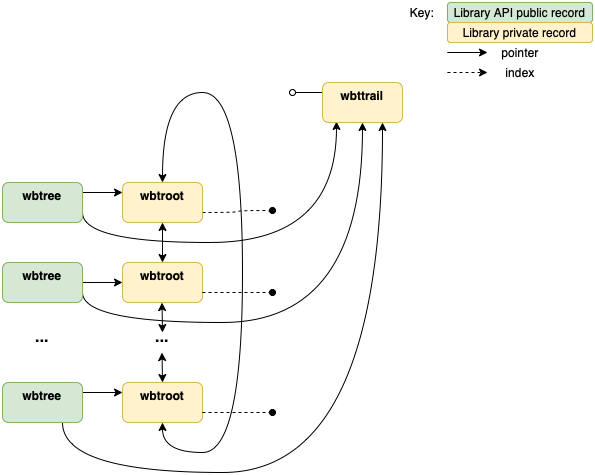

The diagram above was exported from draw.io. Its source (the exported page's mxGraphModel, read from the mxfile embedded in the PNG):
<mxGraphModel dx="1186" dy="771" grid="1" gridSize="10" guides="1" tooltips="1" connect="1" arrows="1" fold="1" page="1" pageScale="1" pageWidth="827" pageHeight="1169" math="0" shadow="0">
  <root>
    <mxCell id="0" />
    <mxCell id="1" parent="0" />
    <mxCell id="DNcv2_dHgh1PqKMeCPZU-19" style="edgeStyle=orthogonalEdgeStyle;curved=1;rounded=0;orthogonalLoop=1;jettySize=auto;html=1;startArrow=classic;startFill=1;exitX=0.5;exitY=1;exitDx=0;exitDy=0;entryX=0.5;entryY=0;entryDx=0;entryDy=0;" parent="1" source="DNcv2_dHgh1PqKMeCPZU-14" target="DNcv2_dHgh1PqKMeCPZU-15" edge="1">
      <mxGeometry relative="1" as="geometry">
        <mxPoint x="390" y="330" as="targetPoint" />
      </mxGeometry>
    </mxCell>
    <mxCell id="DNcv2_dHgh1PqKMeCPZU-27" style="edgeStyle=orthogonalEdgeStyle;curved=1;rounded=0;orthogonalLoop=1;jettySize=auto;html=1;entryX=0.175;entryY=0.975;entryDx=0;entryDy=0;entryPerimeter=0;fontSize=16;startArrow=none;startFill=0;exitX=1;exitY=0.75;exitDx=0;exitDy=0;" parent="1" source="DNcv2_dHgh1PqKMeCPZU-31" target="DNcv2_dHgh1PqKMeCPZU-24" edge="1">
      <mxGeometry relative="1" as="geometry">
        <Array as="points">
          <mxPoint x="240" y="320" />
          <mxPoint x="494" y="320" />
        </Array>
      </mxGeometry>
    </mxCell>
    <mxCell id="DNcv2_dHgh1PqKMeCPZU-38" style="edgeStyle=orthogonalEdgeStyle;curved=1;rounded=0;orthogonalLoop=1;jettySize=auto;html=1;fontSize=12;startArrow=none;startFill=0;exitX=1;exitY=0.75;exitDx=0;exitDy=0;dashed=1;endArrow=oval;endFill=1;" parent="1" source="DNcv2_dHgh1PqKMeCPZU-14" edge="1">
      <mxGeometry relative="1" as="geometry">
        <mxPoint x="430" y="288" as="targetPoint" />
      </mxGeometry>
    </mxCell>
    <mxCell id="DNcv2_dHgh1PqKMeCPZU-14" value="&lt;b&gt;wbtroot&lt;/b&gt;" style="rounded=1;whiteSpace=wrap;html=1;shadow=0;glass=0;sketch=0;verticalAlign=top;fillColor=#fff2cc;strokeColor=#d6b656;" parent="1" vertex="1">
      <mxGeometry x="280" y="260" width="80" height="40" as="geometry" />
    </mxCell>
    <mxCell id="DNcv2_dHgh1PqKMeCPZU-28" style="edgeStyle=orthogonalEdgeStyle;curved=1;rounded=0;orthogonalLoop=1;jettySize=auto;html=1;entryX=0.5;entryY=1;entryDx=0;entryDy=0;fontSize=16;startArrow=none;startFill=0;exitX=1;exitY=0.75;exitDx=0;exitDy=0;" parent="1" source="DNcv2_dHgh1PqKMeCPZU-30" target="DNcv2_dHgh1PqKMeCPZU-24" edge="1">
      <mxGeometry relative="1" as="geometry">
        <Array as="points">
          <mxPoint x="240" y="400" />
          <mxPoint x="520" y="400" />
        </Array>
      </mxGeometry>
    </mxCell>
    <mxCell id="DNcv2_dHgh1PqKMeCPZU-15" value="&lt;b&gt;wbtroot&lt;/b&gt;" style="rounded=1;whiteSpace=wrap;html=1;shadow=0;glass=0;sketch=0;verticalAlign=top;fillColor=#fff2cc;strokeColor=#d6b656;" parent="1" vertex="1">
      <mxGeometry x="280" y="340" width="80" height="40" as="geometry" />
    </mxCell>
    <mxCell id="DNcv2_dHgh1PqKMeCPZU-17" style="edgeStyle=orthogonalEdgeStyle;curved=1;rounded=0;orthogonalLoop=1;jettySize=auto;html=1;entryX=0.5;entryY=0;entryDx=0;entryDy=0;startArrow=classic;startFill=1;exitX=0.5;exitY=1;exitDx=0;exitDy=0;" parent="1" source="DNcv2_dHgh1PqKMeCPZU-16" target="DNcv2_dHgh1PqKMeCPZU-14" edge="1">
      <mxGeometry relative="1" as="geometry">
        <mxPoint x="320" y="490" as="sourcePoint" />
        <Array as="points">
          <mxPoint x="320" y="530" />
          <mxPoint x="400" y="530" />
          <mxPoint x="400" y="170" />
          <mxPoint x="320" y="170" />
        </Array>
        <mxPoint x="160" y="190" as="targetPoint" />
      </mxGeometry>
    </mxCell>
    <mxCell id="DNcv2_dHgh1PqKMeCPZU-29" style="edgeStyle=orthogonalEdgeStyle;curved=1;rounded=0;orthogonalLoop=1;jettySize=auto;html=1;entryX=0.75;entryY=1;entryDx=0;entryDy=0;fontSize=16;startArrow=none;startFill=0;exitX=0.75;exitY=1;exitDx=0;exitDy=0;" parent="1" source="DNcv2_dHgh1PqKMeCPZU-32" target="DNcv2_dHgh1PqKMeCPZU-24" edge="1">
      <mxGeometry relative="1" as="geometry">
        <Array as="points">
          <mxPoint x="220" y="550" />
          <mxPoint x="540" y="550" />
        </Array>
      </mxGeometry>
    </mxCell>
    <mxCell id="DNcv2_dHgh1PqKMeCPZU-16" value="&lt;b&gt;wbtroot&lt;/b&gt;" style="rounded=1;whiteSpace=wrap;html=1;shadow=0;glass=0;sketch=0;verticalAlign=top;fillColor=#fff2cc;strokeColor=#d6b656;" parent="1" vertex="1">
      <mxGeometry x="280" y="460" width="80" height="40" as="geometry" />
    </mxCell>
    <mxCell id="DNcv2_dHgh1PqKMeCPZU-20" style="edgeStyle=orthogonalEdgeStyle;curved=1;rounded=0;orthogonalLoop=1;jettySize=auto;html=1;startArrow=classic;startFill=1;exitX=0.5;exitY=1;exitDx=0;exitDy=0;" parent="1" edge="1">
      <mxGeometry relative="1" as="geometry">
        <mxPoint x="320" y="410" as="targetPoint" />
        <mxPoint x="319.5" y="380" as="sourcePoint" />
      </mxGeometry>
    </mxCell>
    <mxCell id="DNcv2_dHgh1PqKMeCPZU-22" style="edgeStyle=orthogonalEdgeStyle;curved=1;rounded=0;orthogonalLoop=1;jettySize=auto;html=1;startArrow=classic;startFill=1;exitX=0.5;exitY=1;exitDx=0;exitDy=0;" parent="1" edge="1">
      <mxGeometry relative="1" as="geometry">
        <mxPoint x="320" y="460" as="targetPoint" />
        <mxPoint x="319.5" y="430" as="sourcePoint" />
      </mxGeometry>
    </mxCell>
    <mxCell id="DNcv2_dHgh1PqKMeCPZU-23" value="&lt;b&gt;&lt;font style=&quot;font-size: 16px&quot;&gt;...&lt;/font&gt;&lt;/b&gt;" style="text;html=1;strokeColor=none;fillColor=none;align=center;verticalAlign=middle;whiteSpace=wrap;rounded=0;shadow=0;glass=0;sketch=0;" parent="1" vertex="1">
      <mxGeometry x="290" y="400" width="60" height="30" as="geometry" />
    </mxCell>
    <mxCell id="DNcv2_dHgh1PqKMeCPZU-25" style="edgeStyle=orthogonalEdgeStyle;curved=1;rounded=0;orthogonalLoop=1;jettySize=auto;html=1;fontSize=16;startArrow=none;startFill=0;exitX=0;exitY=0.25;exitDx=0;exitDy=0;endArrow=oval;endFill=0;" parent="1" source="DNcv2_dHgh1PqKMeCPZU-24" edge="1">
      <mxGeometry relative="1" as="geometry">
        <mxPoint x="450" y="170" as="targetPoint" />
      </mxGeometry>
    </mxCell>
    <mxCell id="DNcv2_dHgh1PqKMeCPZU-24" value="&lt;b&gt;wbttrail&lt;/b&gt;" style="rounded=1;whiteSpace=wrap;html=1;shadow=0;glass=0;sketch=0;verticalAlign=top;fillColor=#fff2cc;strokeColor=#d6b656;" parent="1" vertex="1">
      <mxGeometry x="480" y="160" width="80" height="40" as="geometry" />
    </mxCell>
    <mxCell id="DNcv2_dHgh1PqKMeCPZU-34" value="" style="edgeStyle=orthogonalEdgeStyle;curved=1;rounded=0;orthogonalLoop=1;jettySize=auto;html=1;fontSize=16;startArrow=none;startFill=0;exitX=1;exitY=0.5;exitDx=0;exitDy=0;" parent="1" source="DNcv2_dHgh1PqKMeCPZU-30" edge="1">
      <mxGeometry relative="1" as="geometry">
        <mxPoint x="280" y="360" as="targetPoint" />
      </mxGeometry>
    </mxCell>
    <mxCell id="DNcv2_dHgh1PqKMeCPZU-30" value="&lt;b&gt;wbtree&lt;/b&gt;" style="rounded=1;whiteSpace=wrap;html=1;shadow=0;glass=0;sketch=0;verticalAlign=top;fillColor=#d5e8d4;strokeColor=#82b366;" parent="1" vertex="1">
      <mxGeometry x="160" y="340" width="80" height="40" as="geometry" />
    </mxCell>
    <mxCell id="DNcv2_dHgh1PqKMeCPZU-33" value="" style="edgeStyle=orthogonalEdgeStyle;curved=1;rounded=0;orthogonalLoop=1;jettySize=auto;html=1;fontSize=16;startArrow=none;startFill=0;exitX=1;exitY=0.25;exitDx=0;exitDy=0;" parent="1" source="DNcv2_dHgh1PqKMeCPZU-31" edge="1">
      <mxGeometry relative="1" as="geometry">
        <mxPoint x="280" y="270" as="targetPoint" />
      </mxGeometry>
    </mxCell>
    <mxCell id="DNcv2_dHgh1PqKMeCPZU-31" value="&lt;b&gt;wbtree&lt;/b&gt;" style="rounded=1;whiteSpace=wrap;html=1;shadow=0;glass=0;sketch=0;verticalAlign=top;fillColor=#d5e8d4;strokeColor=#82b366;" parent="1" vertex="1">
      <mxGeometry x="160" y="260" width="80" height="40" as="geometry" />
    </mxCell>
    <mxCell id="DNcv2_dHgh1PqKMeCPZU-35" value="" style="edgeStyle=orthogonalEdgeStyle;curved=1;rounded=0;orthogonalLoop=1;jettySize=auto;html=1;fontSize=16;startArrow=none;startFill=0;exitX=1;exitY=0.25;exitDx=0;exitDy=0;" parent="1" source="DNcv2_dHgh1PqKMeCPZU-32" edge="1">
      <mxGeometry relative="1" as="geometry">
        <mxPoint x="280" y="470" as="targetPoint" />
      </mxGeometry>
    </mxCell>
    <mxCell id="DNcv2_dHgh1PqKMeCPZU-32" value="&lt;b&gt;wbtree&lt;/b&gt;" style="rounded=1;whiteSpace=wrap;html=1;shadow=0;glass=0;sketch=0;verticalAlign=top;fillColor=#d5e8d4;strokeColor=#82b366;" parent="1" vertex="1">
      <mxGeometry x="160" y="460" width="80" height="40" as="geometry" />
    </mxCell>
    <mxCell id="DNcv2_dHgh1PqKMeCPZU-36" value="&lt;b&gt;&lt;font style=&quot;font-size: 16px&quot;&gt;...&lt;/font&gt;&lt;/b&gt;" style="text;html=1;strokeColor=none;fillColor=none;align=center;verticalAlign=middle;whiteSpace=wrap;rounded=0;shadow=0;glass=0;sketch=0;" parent="1" vertex="1">
      <mxGeometry x="170" y="400" width="60" height="30" as="geometry" />
    </mxCell>
    <mxCell id="DNcv2_dHgh1PqKMeCPZU-40" style="edgeStyle=orthogonalEdgeStyle;curved=1;rounded=0;orthogonalLoop=1;jettySize=auto;html=1;fontSize=12;startArrow=none;startFill=0;exitX=1;exitY=0.75;exitDx=0;exitDy=0;dashed=1;endArrow=oval;endFill=1;" parent="1" source="DNcv2_dHgh1PqKMeCPZU-15" edge="1">
      <mxGeometry relative="1" as="geometry">
        <mxPoint x="370" y="300" as="sourcePoint" />
        <mxPoint x="430" y="370" as="targetPoint" />
      </mxGeometry>
    </mxCell>
    <mxCell id="DNcv2_dHgh1PqKMeCPZU-41" style="edgeStyle=orthogonalEdgeStyle;curved=1;rounded=0;orthogonalLoop=1;jettySize=auto;html=1;fontSize=12;startArrow=none;startFill=0;exitX=1;exitY=0.75;exitDx=0;exitDy=0;dashed=1;endArrow=oval;endFill=1;" parent="1" source="DNcv2_dHgh1PqKMeCPZU-16" edge="1">
      <mxGeometry relative="1" as="geometry">
        <mxPoint x="370" y="380" as="sourcePoint" />
        <mxPoint x="430" y="490" as="targetPoint" />
      </mxGeometry>
    </mxCell>
    <mxCell id="DNcv2_dHgh1PqKMeCPZU-43" value="Library API public record" style="rounded=1;whiteSpace=wrap;html=1;shadow=0;glass=0;sketch=0;fontSize=12;fillColor=#d5e8d4;strokeColor=#82b366;" parent="1" vertex="1">
      <mxGeometry x="605" y="80" width="145" height="20" as="geometry" />
    </mxCell>
    <mxCell id="DNcv2_dHgh1PqKMeCPZU-44" value="Library private record" style="rounded=1;whiteSpace=wrap;html=1;shadow=0;glass=0;sketch=0;fontSize=12;fillColor=#fff2cc;strokeColor=#d6b656;" parent="1" vertex="1">
      <mxGeometry x="605" y="100" width="145" height="20" as="geometry" />
    </mxCell>
    <mxCell id="DNcv2_dHgh1PqKMeCPZU-45" value="" style="edgeStyle=orthogonalEdgeStyle;curved=1;rounded=0;orthogonalLoop=1;jettySize=auto;html=1;fontSize=16;startArrow=none;startFill=0;exitX=1;exitY=0.5;exitDx=0;exitDy=0;" parent="1" edge="1">
      <mxGeometry relative="1" as="geometry">
        <mxPoint x="605" y="130" as="sourcePoint" />
        <mxPoint x="645" y="130" as="targetPoint" />
      </mxGeometry>
    </mxCell>
    <mxCell id="DNcv2_dHgh1PqKMeCPZU-46" value="" style="edgeStyle=orthogonalEdgeStyle;curved=1;rounded=0;orthogonalLoop=1;jettySize=auto;html=1;fontSize=16;startArrow=none;startFill=0;exitX=1;exitY=0.5;exitDx=0;exitDy=0;dashed=1;" parent="1" edge="1">
      <mxGeometry relative="1" as="geometry">
        <mxPoint x="605" y="150" as="sourcePoint" />
        <mxPoint x="645" y="150" as="targetPoint" />
      </mxGeometry>
    </mxCell>
    <mxCell id="DNcv2_dHgh1PqKMeCPZU-47" value="pointer" style="text;html=1;strokeColor=none;fillColor=none;align=center;verticalAlign=middle;whiteSpace=wrap;rounded=0;shadow=0;glass=0;sketch=0;fontSize=12;" parent="1" vertex="1">
      <mxGeometry x="647.5" y="120" width="60" height="20" as="geometry" />
    </mxCell>
    <mxCell id="DNcv2_dHgh1PqKMeCPZU-48" value="index" style="text;html=1;strokeColor=none;fillColor=none;align=center;verticalAlign=middle;whiteSpace=wrap;rounded=0;shadow=0;glass=0;sketch=0;fontSize=12;" parent="1" vertex="1">
      <mxGeometry x="647.5" y="140" width="60" height="20" as="geometry" />
    </mxCell>
    <mxCell id="DNcv2_dHgh1PqKMeCPZU-49" value="Key:" style="text;html=1;strokeColor=none;fillColor=none;align=center;verticalAlign=middle;whiteSpace=wrap;rounded=0;shadow=0;glass=0;sketch=0;fontSize=12;" parent="1" vertex="1">
      <mxGeometry x="555" y="80" width="50" height="20" as="geometry" />
    </mxCell>
  </root>
</mxGraphModel>